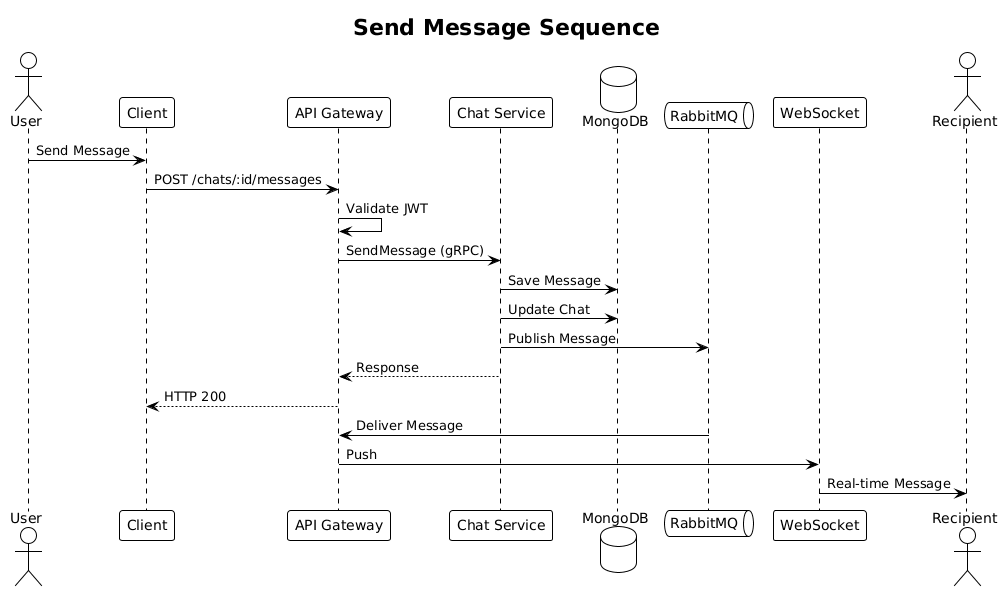

The diagram above was rendered by PlantUML. Its source (embedded in the PNG):
@startuml
!theme plain

title Send Message Sequence

actor User
participant "Client" as Client
participant "API Gateway" as Gateway
participant "Chat Service" as ChatService
database "MongoDB" as MongoDB
queue "RabbitMQ" as RabbitMQ
participant "WebSocket" as WebSocket
actor "Recipient" as Recipient

User -> Client : Send Message
Client -> Gateway : POST /chats/:id/messages
Gateway -> Gateway : Validate JWT
Gateway -> ChatService : SendMessage (gRPC)
ChatService -> MongoDB : Save Message
ChatService -> MongoDB : Update Chat
ChatService -> RabbitMQ : Publish Message
ChatService --> Gateway : Response
Gateway --> Client : HTTP 200

RabbitMQ -> Gateway : Deliver Message
Gateway -> WebSocket : Push
WebSocket -> Recipient : Real-time Message

@enduml